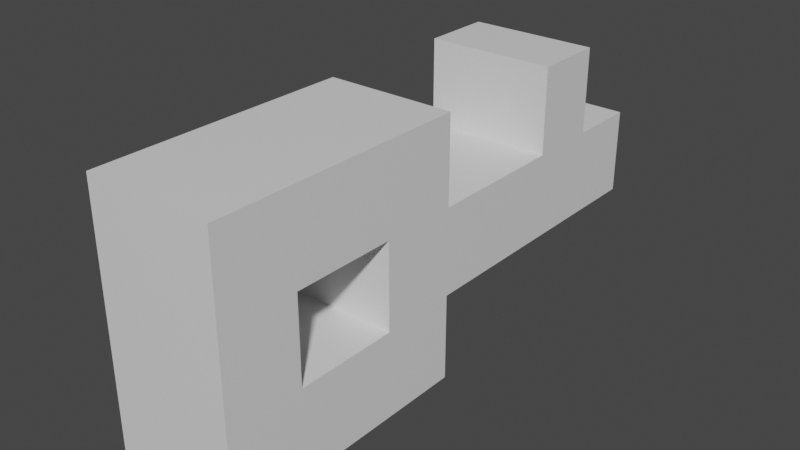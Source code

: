 # Source: Key.blend  (saved by Blender 2.83.19; exported with 4.5.12 LTS)
import bpy
from mathutils import Matrix  # noqa: F401  (used for matrix-valued properties, if any)

bpy.ops.wm.read_factory_settings(use_empty=True)
scene = bpy.context.scene
scene.name = 'Scene'

# ---- collections
col_collection = bpy.data.collections.new('Collection'); scene.collection.children.link(col_collection)

# ---- materials (node trees are filled in below, after node groups)
mat_material = bpy.data.materials.new('Material')
mat_material.alpha_threshold = 0.0
mat_material.use_transparent_shadow = False
mat_material.line_color = (0.0, 0.0, 0.0, 1.0)

# ---- material node trees
mat_material.use_nodes = True; mat_material.node_tree.nodes.clear()
_N = mat_material.node_tree.nodes; _L = mat_material.node_tree.links
n0 = _N.new('ShaderNodeOutputMaterial'); n0.name = 'Material Output'; n0.location = (300, 300)
n1 = _N.new('ShaderNodeBsdfPrincipled'); n1.name = 'Principled BSDF'; n1.location = (10, 300)
n1.distribution = 'GGX'
n1.subsurface_method = 'BURLEY'
n1.inputs[2].default_value = 0.4
n1.inputs[3].default_value = 1.45
n1.inputs[27].default_value = (0.0, 0.0, 0.0, 1.0)
n1.inputs[28].default_value = 1.0
_L.new(n1.outputs[0], n0.inputs[0])
n0.is_active_output = True

# ---- world
world_world = bpy.data.worlds.new('World'); scene.world = world_world
world_world.use_nodes = True; world_world.node_tree.nodes.clear()
_N = world_world.node_tree.nodes; _L = world_world.node_tree.links
n0 = _N.new('ShaderNodeOutputWorld'); n0.name = 'World Output'; n0.location = (300, 300)
n1 = _N.new('ShaderNodeBackground'); n1.name = 'Background'; n1.location = (10, 300)
n1.inputs[0].default_value = (0.05088, 0.05088, 0.05088, 1.0)
_L.new(n1.outputs[0], n0.inputs[0])
n0.is_active_output = True
world_world.color = (0.05088, 0.05088, 0.05088)
world_world.use_sun_shadow = False
world_world.sun_shadow_jitter_overblur = 0.0

# ---- meshes
me_cube = bpy.data.meshes.new('Cube')
me_cube.from_pydata([(0.5, 1.0, 1.0), (0.5, 1.0, -1.0), (0.5, -1.0, 1.0), (0.5, -1.0, -1.0), (-0.5, 1.0, 1.0), (-0.5, 1.0, -1.0), (-0.5, -1.0, 1.0), (-0.5, -1.0, -1.0), (0.5, 1.0, 0.3333), (0.5, 1.0, -0.3333), (-0.5, -1.0, -0.3333), (-0.5, -1.0, 0.3333), (0.5, -1.0, 0.3333), (0.5, -1.0, -0.3333), (-0.5, 1.0, 0.3333), (-0.5, 1.0, -0.3333), (0.5, 3.212, 0.3333), (0.5, 3.212, -0.3333), (-0.5, 3.212, 0.3333), (-0.5, 3.212, -0.3333), (-0.5, -0.4, -1.0), (0.5, -0.4, 1.0), (-0.5, -0.4, 1.0), (0.5, -0.4, -1.0), (0.5, -0.4, -0.3333), (0.5, -0.4, 0.3333), (-0.5, -0.4, -0.3333), (-0.5, -0.4, 0.3333), (-0.5, 0.4, 1.0), (0.5, 0.4, -1.0), (-0.5, 0.4, -0.3333), (-0.5, 0.4, 0.3333), (-0.5, 0.4, -1.0), (0.5, 0.4, 1.0), (0.5, 0.4, -0.3333), (0.5, 0.4, 0.3333), (0.5, 2.106, 0.3333), (-0.5, 2.106, 0.3333), (-0.5, 2.106, -0.3333), (0.5, 2.106, -0.3333), (0.5, 2.659, 0.3333), (0.5, 2.659, -0.3333), (-0.5, 2.659, 0.3333), (-0.5, 2.659, -0.3333), (-0.5, 2.659, 1.0), (-0.5, 2.106, 1.0), (0.5, 2.106, 1.0), (0.5, 2.659, 1.0)], [], [(21, 22, 6, 2), (12, 2, 6, 11), (31, 28, 4, 14), (20, 23, 3, 7), (25, 21, 2, 12), (14, 4, 0, 8), (5, 15, 9, 1), (42, 40, 16, 18), (23, 24, 13, 3), (24, 25, 12, 13), (32, 30, 15, 5), (30, 31, 14, 15), (3, 13, 10, 7), (13, 12, 11, 10), (19, 18, 16, 17), (43, 42, 18, 19), (40, 41, 17, 16), (41, 43, 19, 17), (10, 11, 27, 26), (7, 10, 26, 20), (35, 25, 27, 31), (29, 34, 24, 23), (35, 33, 21, 25), (32, 29, 23, 20), (11, 6, 22, 27), (33, 28, 22, 21), (0, 4, 28, 33), (5, 1, 29, 32), (8, 0, 33, 35), (1, 9, 34, 29), (9, 8, 35, 34), (26, 27, 25, 24), (20, 26, 30, 32), (27, 22, 28, 31), (34, 35, 31, 30), (34, 30, 26, 24), (9, 15, 38, 39), (8, 9, 39, 36), (15, 14, 37, 38), (14, 8, 36, 37), (39, 38, 43, 41), (36, 39, 41, 40), (38, 37, 42, 43), (42, 37, 45, 44), (45, 46, 47, 44), (36, 40, 47, 46), (40, 42, 44, 47), (37, 36, 46, 45)])
_uv = me_cube.uv_layers.new(name='UVMap')
_uv.uv.foreach_set('vector', [0.625, 0.675, 0.875, 0.675, 0.875, 0.75, 0.625, 0.75, 0.5417, 0.75, 0.625, 0.75, 0.625, 1.0, 0.5417, 1.0, 0.5417, 0.1625, 0.625, 0.1625, 0.625, 0.25, 0.5417, 0.25, 0.125, 0.675, 0.375, 0.675, 0.375, 0.75, 0.125, 0.75, 0.5417, 0.675, 0.625, 0.675, 0.625, 0.75, 0.5417, 0.75, 0.5417, 0.25, 0.625, 0.25, 0.625, 0.5, 0.5417, 0.5, 0.375, 0.25, 0.4583, 0.25, 0.4583, 0.5, 0.375, 0.5, 0.5417, 0.25, 0.5417, 0.5, 0.5417, 0.5, 0.5417, 0.25, 0.375, 0.675, 0.4583, 0.675, 0.4583, 0.75, 0.375, 0.75, 0.4583, 0.675, 0.5417, 0.675, 0.5417, 0.75, 0.4583, 0.75, 0.375, 0.1625, 0.4583, 0.1625, 0.4583, 0.25, 0.375, 0.25, 0.4583, 0.1625, 0.5417, 0.1625, 0.5417, 0.25, 0.4583, 0.25, 0.375, 0.75, 0.4583, 0.75, 0.4583, 1.0, 0.375, 1.0, 0.4583, 0.75, 0.5417, 0.75, 0.5417, 1.0, 0.4583, 1.0, 0.4583, 0.25, 0.5417, 0.25, 0.5417, 0.5, 0.4583, 0.5, 0.4583, 0.25, 0.5417, 0.25, 0.5417, 0.25, 0.4583, 0.25, 0.5417, 0.5, 0.4583, 0.5, 0.4583, 0.5, 0.5417, 0.5, 0.4583, 0.5, 0.4583, 0.25, 0.4583, 0.25, 0.4583, 0.5, 0.4583, 0.0, 0.5417, 0.0, 0.5417, 0.07502, 0.4583, 0.07502, 0.375, 0.0, 0.4583, 0.0, 0.4583, 0.07502, 0.375, 0.07502, 0.5417, 0.5875, 0.5417, 0.675, 0.5417, 0.07502, 0.5417, 0.1625, 0.375, 0.5875, 0.4583, 0.5875, 0.4583, 0.675, 0.375, 0.675, 0.5417, 0.5875, 0.625, 0.5875, 0.625, 0.675, 0.5417, 0.675, 0.125, 0.5875, 0.375, 0.5875, 0.375, 0.675, 0.125, 0.675, 0.5417, 0.0, 0.625, 0.0, 0.625, 0.07502, 0.5417, 0.07502, 0.625, 0.5875, 0.875, 0.5875, 0.875, 0.675, 0.625, 0.675, 0.625, 0.5, 0.875, 0.5, 0.875, 0.5875, 0.625, 0.5875, 0.125, 0.5, 0.375, 0.5, 0.375, 0.5875, 0.125, 0.5875, 0.5417, 0.5, 0.625, 0.5, 0.625, 0.5875, 0.5417, 0.5875, 0.375, 0.5, 0.4583, 0.5, 0.4583, 0.5875, 0.375, 0.5875, 0.4583, 0.5, 0.5417, 0.5, 0.5417, 0.5875, 0.4583, 0.5875, 0.4583, 0.07502, 0.5417, 0.07502, 0.5417, 0.675, 0.4583, 0.675, 0.375, 0.07502, 0.4583, 0.07502, 0.4583, 0.1625, 0.375, 0.1625, 0.5417, 0.07502, 0.625, 0.07502, 0.625, 0.1625, 0.5417, 0.1625, 0.4583, 0.5875, 0.5417, 0.5875, 0.5417, 0.1625, 0.4583, 0.1625, 0.4583, 0.5875, 0.4583, 0.1625, 0.4583, 0.07502, 0.4583, 0.675, 0.4583, 0.5, 0.4583, 0.25, 0.4583, 0.25, 0.4583, 0.5, 0.5417, 0.5, 0.4583, 0.5, 0.4583, 0.5, 0.5417, 0.5, 0.4583, 0.25, 0.5417, 0.25, 0.5417, 0.25, 0.4583, 0.25, 0.5417, 0.25, 0.5417, 0.5, 0.5417, 0.5, 0.5417, 0.25, 0.4583, 0.5, 0.4583, 0.25, 0.4583, 0.25, 0.4583, 0.5, 0.5417, 0.5, 0.4583, 0.5, 0.4583, 0.5, 0.5417, 0.5, 0.4583, 0.25, 0.5417, 0.25, 0.5417, 0.25, 0.4583, 0.25, 0.5417, 0.25, 0.5417, 0.25, 0.5417, 0.25, 0.5417, 0.25, 0.5417, 0.25, 0.5417, 0.5, 0.5417, 0.5, 0.5417, 0.25, 0.5417, 0.5, 0.5417, 0.5, 0.5417, 0.5, 0.5417, 0.5, 0.5417, 0.5, 0.5417, 0.25, 0.5417, 0.25, 0.5417, 0.5, 0.5417, 0.25, 0.5417, 0.5, 0.5417, 0.5, 0.5417, 0.25])
me_cube.materials.append(mat_material)
me_cube.use_remesh_preserve_volume = False
me_cube.use_remesh_preserve_attributes = False
me_cube.use_mirror_vertex_groups = False
me_cube.update()

# ---- objects
ob_key = bpy.data.objects.new('Key', me_cube)

# ---- transforms, parenting, visibility, modifiers, constraints
ob_key.location = (0.0, 0.0, 0.0)
ob_key.lock_rotations_4d = False
ob_key.empty_display_type = 'ARROWS'
ob_key.lineart.crease_threshold = 0.0

# ---- collection membership
col_collection.objects.link(ob_key)

# ---- scene / render settings (as saved in the file)
scene.frame_start = 1; scene.frame_end = 250; scene.frame_set(1)
scene.render.engine = 'BLENDER_EEVEE_NEXT'
scene.cycles.use_denoising = False
scene.cycles.samples = 128
scene.cycles.sampling_pattern = 'TABULATED_SOBOL'
scene.cycles.use_adaptive_sampling = False
scene.cycles.use_light_tree = False
scene.view_settings.view_transform = 'Filmic'
bpy.context.view_layer.update()

# ---- added for rendering (the .blend has no active camera and no usable light): camera, sun
cam_auto = bpy.data.cameras.new('AutoCamera')
cam_auto.lens = 50.0
cam_auto.sensor_width = 36.0
cam_auto.clip_end = 1000.0
ob_auto_camera = bpy.data.objects.new('AutoCamera', cam_auto)
scene.collection.objects.link(ob_auto_camera)
ob_auto_camera.location = (4.41222, -4.18863, 3.52978)
ob_auto_camera.rotation_euler = (1.09748, -7.21219e-08, 0.694738)
scene.camera = ob_auto_camera
light_auto_sun = bpy.data.lights.new('AutoSun', 'SUN')
light_auto_sun.energy = 3.0
light_auto_sun.angle = 0.0523599
ob_auto_sun = bpy.data.objects.new('AutoSun', light_auto_sun)
scene.collection.objects.link(ob_auto_sun)
ob_auto_sun.rotation_euler = (0.872665, 0.174533, 0.523599)
bpy.context.view_layer.update()
